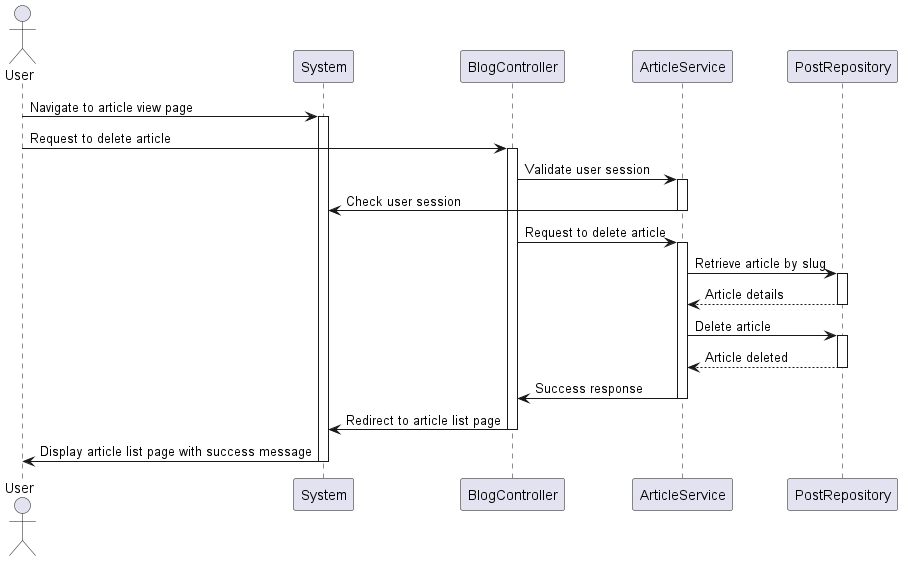

The diagram above was rendered by PlantUML. Its source (embedded in the PNG):
@startuml

actor User as User
participant "System" as System
participant BlogController as Controller
participant ArticleService as ArticleService
participant PostRepository as PostRepo

User -> System: Navigate to article view page
activate System

User -> Controller: Request to delete article
activate Controller

Controller -> ArticleService: Validate user session
activate ArticleService

ArticleService -> System: Check user session
deactivate ArticleService

Controller -> ArticleService: Request to delete article
activate ArticleService

ArticleService -> PostRepo: Retrieve article by slug
activate PostRepo
PostRepo --> ArticleService: Article details
deactivate PostRepo

ArticleService -> PostRepo: Delete article
activate PostRepo
PostRepo --> ArticleService: Article deleted
deactivate PostRepo

ArticleService -> Controller: Success response
deactivate ArticleService

Controller -> System: Redirect to article list page
deactivate Controller

System -> User: Display article list page with success message

deactivate System
@enduml